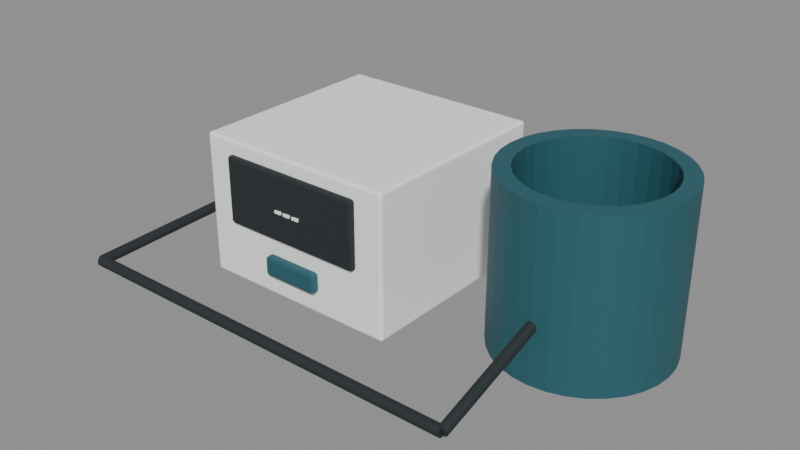# Source: blood-pressure-monitor.blend  (saved by Blender 4.0.36; exported with 4.5.12 LTS)
import bpy
from mathutils import Matrix  # noqa: F401  (used for matrix-valued properties, if any)

bpy.ops.wm.read_factory_settings(use_empty=True)
scene = bpy.context.scene
scene.name = 'Scene'

# ---- materials (node trees are filled in below, after node groups)
mat_white = bpy.data.materials.new('White')
mat_white.use_transparent_shadow = False
mat_white.diffuse_color = (1.0, 1.0, 1.0, 1.0)
mat_charcoal = bpy.data.materials.new('Charcoal')
mat_charcoal.use_transparent_shadow = False
mat_charcoal.diffuse_color = (0.01938, 0.02732, 0.02956, 1.0)
mat_muted_teal = bpy.data.materials.new('Muted teal')
mat_muted_teal.use_transparent_shadow = False
mat_muted_teal.diffuse_color = (0.02122, 0.1095, 0.1356, 1.0)

# ---- material node trees
mat_white.use_nodes = True; mat_white.node_tree.nodes.clear()
_N = mat_white.node_tree.nodes; _L = mat_white.node_tree.links
n0 = _N.new('ShaderNodeBsdfPrincipled'); n0.name = 'Principled BSDF'; n0.location = (10, 300)
n0.inputs[0].default_value = (1.0, 1.0, 1.0, 1.0)
n0.inputs[2].default_value = 0.6
n0.inputs[3].default_value = 1.45
n1 = _N.new('ShaderNodeOutputMaterial'); n1.name = 'Material Output'; n1.location = (300, 300)
_L.new(n0.outputs[0], n1.inputs[0])
n1.is_active_output = True
mat_charcoal.use_nodes = True; mat_charcoal.node_tree.nodes.clear()
_N = mat_charcoal.node_tree.nodes; _L = mat_charcoal.node_tree.links
n0 = _N.new('ShaderNodeBsdfPrincipled'); n0.name = 'Principled BSDF'; n0.location = (10, 300)
n0.inputs[0].default_value = (0.01938, 0.02732, 0.02956, 1.0)
n0.inputs[2].default_value = 0.8
n0.inputs[3].default_value = 1.45
n1 = _N.new('ShaderNodeOutputMaterial'); n1.name = 'Material Output'; n1.location = (300, 300)
_L.new(n0.outputs[0], n1.inputs[0])
n1.is_active_output = True
mat_muted_teal.use_nodes = True; mat_muted_teal.node_tree.nodes.clear()
_N = mat_muted_teal.node_tree.nodes; _L = mat_muted_teal.node_tree.links
n0 = _N.new('ShaderNodeBsdfPrincipled'); n0.name = 'Principled BSDF'; n0.location = (10, 300)
n0.inputs[0].default_value = (0.02122, 0.1095, 0.1356, 1.0)
n0.inputs[2].default_value = 0.6
n0.inputs[3].default_value = 1.45
n1 = _N.new('ShaderNodeOutputMaterial'); n1.name = 'Material Output'; n1.location = (300, 300)
_L.new(n0.outputs[0], n1.inputs[0])
n1.is_active_output = True

# ---- meshes
me_cube = bpy.data.meshes.new('Cube')
me_cube.from_pydata([(-0.08, -0.08, -0.055), (-0.08, -0.08, 0.055), (-0.08, 0.08, -0.055), (-0.08, 0.08, 0.055), (0.08, -0.08, -0.055), (0.08, -0.08, 0.055), (0.08, 0.08, -0.055), (0.08, 0.08, 0.055)], [], [(0, 1, 3, 2), (2, 3, 7, 6), (6, 7, 5, 4), (4, 5, 1, 0), (2, 6, 4, 0), (7, 3, 1, 5)])
_uv = me_cube.uv_layers.new(name='UVMap')
_uv.uv.foreach_set('vector', [0.375, 0.0, 0.625, 0.0, 0.625, 0.25, 0.375, 0.25, 0.375, 0.25, 0.625, 0.25, 0.625, 0.5, 0.375, 0.5, 0.375, 0.5, 0.625, 0.5, 0.625, 0.75, 0.375, 0.75, 0.375, 0.75, 0.625, 0.75, 0.625, 1.0, 0.375, 1.0, 0.125, 0.5, 0.375, 0.5, 0.375, 0.75, 0.125, 0.75, 0.625, 0.5, 0.875, 0.5, 0.875, 0.75, 0.625, 0.75])
me_cube.materials.append(mat_white)
me_cube.update()
me_cube_001 = bpy.data.meshes.new('Cube.001')
me_cube_001.from_pydata([(-0.0575, -0.003, -0.026), (-0.0575, -0.003, 0.026), (-0.0575, 0.003, -0.026), (-0.0575, 0.003, 0.026), (0.0575, -0.003, -0.026), (0.0575, -0.003, 0.026), (0.0575, 0.003, -0.026), (0.0575, 0.003, 0.026)], [], [(0, 1, 3, 2), (2, 3, 7, 6), (6, 7, 5, 4), (4, 5, 1, 0), (2, 6, 4, 0), (7, 3, 1, 5)])
_uv = me_cube_001.uv_layers.new(name='UVMap')
_uv.uv.foreach_set('vector', [0.375, 0.0, 0.625, 0.0, 0.625, 0.25, 0.375, 0.25, 0.375, 0.25, 0.625, 0.25, 0.625, 0.5, 0.375, 0.5, 0.375, 0.5, 0.625, 0.5, 0.625, 0.75, 0.375, 0.75, 0.375, 0.75, 0.625, 0.75, 0.625, 1.0, 0.375, 1.0, 0.125, 0.5, 0.375, 0.5, 0.375, 0.75, 0.125, 0.75, 0.625, 0.5, 0.875, 0.5, 0.875, 0.75, 0.625, 0.75])
me_cube_001.materials.append(mat_charcoal)
me_cube_001.update()
me_text = bpy.data.meshes.new('Text')
me_text.from_pydata([(0.005038, -0.00315, 0.0005), (0.005038, -0.000825, 0.0005), (0.01111, -0.000825, 0.0005), (0.01111, -0.00315, 0.0005), (-0.003037, -0.00315, 0.0005), (-0.003037, -0.000825, 0.0005), (0.003038, -0.000825, 0.0005), (0.003038, -0.00315, 0.0005), (-0.01111, -0.00315, 0.0005), (-0.01111, -0.000825, 0.0005), (-0.005038, -0.000825, 0.0005), (-0.005038, -0.00315, 0.0005), (0.005038, -0.00315, -0.0005), (0.005038, -0.000825, -0.0005), (0.01111, -0.000825, -0.0005), (0.01111, -0.00315, -0.0005), (-0.003037, -0.00315, -0.0005), (-0.003037, -0.000825, -0.0005), (0.003038, -0.000825, -0.0005), (0.003038, -0.00315, -0.0005), (-0.01111, -0.00315, -0.0005), (-0.01111, -0.000825, -0.0005), (-0.005038, -0.000825, -0.0005), (-0.005038, -0.00315, -0.0005), (-0.01111, -0.00315, -0.0005), (-0.01111, -0.00315, 0.0005), (-0.01111, -0.000825, -0.0005), (-0.01111, -0.000825, 0.0005), (-0.005038, -0.000825, -0.0005), (-0.005038, -0.000825, 0.0005), (-0.005038, -0.00315, -0.0005), (-0.005038, -0.00315, 0.0005), (-0.003037, -0.00315, -0.0005), (-0.003037, -0.00315, 0.0005), (-0.003037, -0.000825, -0.0005), (-0.003037, -0.000825, 0.0005), (0.003038, -0.000825, -0.0005), (0.003038, -0.000825, 0.0005), (0.003038, -0.00315, -0.0005), (0.003038, -0.00315, 0.0005), (0.005038, -0.00315, -0.0005), (0.005038, -0.00315, 0.0005), (0.005038, -0.000825, -0.0005), (0.005038, -0.000825, 0.0005), (0.01111, -0.000825, -0.0005), (0.01111, -0.000825, 0.0005), (0.01111, -0.00315, -0.0005), (0.01111, -0.00315, 0.0005)], [], [(0, 2, 1), (0, 3, 2), (4, 6, 5), (4, 7, 6), (8, 10, 9), (8, 11, 10), (12, 13, 14), (12, 14, 15), (16, 17, 18), (16, 18, 19), (20, 21, 22), (20, 22, 23), (25, 27, 26, 24), (27, 29, 28, 26), (29, 31, 30, 28), (31, 25, 24, 30), (33, 35, 34, 32), (35, 37, 36, 34), (37, 39, 38, 36), (39, 33, 32, 38), (41, 43, 42, 40), (43, 45, 44, 42), (45, 47, 46, 44), (47, 41, 40, 46)])
me_text.polygons.foreach_set('use_smooth', [0, 0, 0, 0, 0, 0, 0, 0, 0, 0, 0, 0, 1, 1, 1, 1, 1, 1, 1, 1, 1, 1, 1, 1])
_uv = me_text.uv_layers.new(name='UVMap')
_uv.uv.foreach_set('vector', [0.0, 0.0, 0.6667, 0.0, 0.3333, 0.0, 0.0, 0.0, 1.0, 0.0, 0.6667, 0.0, 0.0, 0.0, 0.6667, 0.0, 0.3333, 0.0, 0.0, 0.0, 1.0, 0.0, 0.6667, 0.0, 0.0, 0.0, 0.6667, 0.0, 0.3333, 0.0, 0.0, 0.0, 1.0, 0.0, 0.6667, 0.0, 0.0, 0.0, 0.3333, 0.0, 0.6667, 0.0, 0.0, 0.0, 0.6667, 0.0, 1.0, 0.0, 0.0, 0.0, 0.3333, 0.0, 0.6667, 0.0, 0.0, 0.0, 0.6667, 0.0, 1.0, 0.0, 0.0, 0.0, 0.3333, 0.0, 0.6667, 0.0, 0.0, 0.0, 0.6667, 0.0, 1.0, 0.0, 0.0, 1.0, 0.25, 1.0, 0.25, 0.0, 0.0, 0.0, 0.25, 1.0, 0.5, 1.0, 0.5, 0.0, 0.25, 0.0, 0.5, 1.0, 0.75, 1.0, 0.75, 0.0, 0.5, 0.0, 0.75, 1.0, 1.0, 1.0, 1.0, 0.0, 0.75, 0.0, 0.0, 1.0, 0.25, 1.0, 0.25, 0.0, 0.0, 0.0, 0.25, 1.0, 0.5, 1.0, 0.5, 0.0, 0.25, 0.0, 0.5, 1.0, 0.75, 1.0, 0.75, 0.0, 0.5, 0.0, 0.75, 1.0, 1.0, 1.0, 1.0, 0.0, 0.75, 0.0, 0.0, 1.0, 0.25, 1.0, 0.25, 0.0, 0.0, 0.0, 0.25, 1.0, 0.5, 1.0, 0.5, 0.0, 0.25, 0.0, 0.5, 1.0, 0.75, 1.0, 0.75, 0.0, 0.5, 0.0, 0.75, 1.0, 1.0, 1.0, 1.0, 0.0, 0.75, 0.0])
me_text.materials.append(mat_white)
me_text.auto_texspace = False
me_text.update()
me_cube_002 = bpy.data.meshes.new('Cube.002')
me_cube_002.from_pydata([(-0.0225, -0.004, -0.0075), (-0.0225, -0.004, 0.0075), (-0.0225, 0.004, -0.0075), (-0.0225, 0.004, 0.0075), (0.0225, -0.004, -0.0075), (0.0225, -0.004, 0.0075), (0.0225, 0.004, -0.0075), (0.0225, 0.004, 0.0075)], [], [(0, 1, 3, 2), (2, 3, 7, 6), (6, 7, 5, 4), (4, 5, 1, 0), (2, 6, 4, 0), (7, 3, 1, 5)])
_uv = me_cube_002.uv_layers.new(name='UVMap')
_uv.uv.foreach_set('vector', [0.375, 0.0, 0.625, 0.0, 0.625, 0.25, 0.375, 0.25, 0.375, 0.25, 0.625, 0.25, 0.625, 0.5, 0.375, 0.5, 0.375, 0.5, 0.625, 0.5, 0.625, 0.75, 0.375, 0.75, 0.375, 0.75, 0.625, 0.75, 0.625, 1.0, 0.375, 1.0, 0.125, 0.5, 0.375, 0.5, 0.375, 0.75, 0.125, 0.75, 0.625, 0.5, 0.875, 0.5, 0.875, 0.75, 0.625, 0.75])
me_cube_002.materials.append(mat_muted_teal)
me_cube_002.update()
me_fabric_cuff = bpy.data.meshes.new('Fabric_Cuff')
me_fabric_cuff.from_pydata([(0.064, 0.0, 0.005), (0.06277, 0.01249, 0.005), (0.05913, 0.02449, 0.005), (0.05321, 0.03556, 0.005), (0.04525, 0.04525, 0.005), (0.03556, 0.05321, 0.005), (0.02449, 0.05913, 0.005), (0.01249, 0.06277, 0.005), (3.919e-18, 0.064, 0.005), (-0.01249, 0.06277, 0.005), (-0.02449, 0.05913, 0.005), (-0.03556, 0.05321, 0.005), (-0.04525, 0.04525, 0.005), (-0.05321, 0.03556, 0.005), (-0.05913, 0.02449, 0.005), (-0.06277, 0.01249, 0.005), (-0.064, 7.838e-18, 0.005), (-0.06277, -0.01249, 0.005), (-0.05913, -0.02449, 0.005), (-0.05321, -0.03556, 0.005), (-0.04525, -0.04525, 0.005), (-0.03556, -0.05321, 0.005), (-0.02449, -0.05913, 0.005), (-0.01249, -0.06277, 0.005), (-1.176e-17, -0.064, 0.005), (0.01249, -0.06277, 0.005), (0.02449, -0.05913, 0.005), (0.03556, -0.05321, 0.005), (0.04525, -0.04525, 0.005), (0.05321, -0.03556, 0.005), (0.05913, -0.02449, 0.005), (0.06277, -0.01249, 0.005), (0.052, 0.0, 0.005), (0.051, 0.01014, 0.005), (0.04804, 0.0199, 0.005), (0.04324, 0.02889, 0.005), (0.03677, 0.03677, 0.005), (0.02889, 0.04324, 0.005), (0.0199, 0.04804, 0.005), (0.01014, 0.051, 0.005), (3.184e-18, 0.052, 0.005), (-0.01014, 0.051, 0.005), (-0.0199, 0.04804, 0.005), (-0.02889, 0.04324, 0.005), (-0.03677, 0.03677, 0.005), (-0.04324, 0.02889, 0.005), (-0.04804, 0.0199, 0.005), (-0.051, 0.01014, 0.005), (-0.052, 6.368e-18, 0.005), (-0.051, -0.01014, 0.005), (-0.04804, -0.0199, 0.005), (-0.04324, -0.02889, 0.005), (-0.03677, -0.03677, 0.005), (-0.02889, -0.04324, 0.005), (-0.0199, -0.04804, 0.005), (-0.01014, -0.051, 0.005), (-9.552e-18, -0.052, 0.005), (0.01014, -0.051, 0.005), (0.0199, -0.04804, 0.005), (0.02889, -0.04324, 0.005), (0.03677, -0.03677, 0.005), (0.04324, -0.02889, 0.005), (0.04804, -0.0199, 0.005), (0.051, -0.01014, 0.005), (0.064, 0.0, 0.13), (0.06277, 0.01249, 0.13), (0.05913, 0.02449, 0.13), (0.05321, 0.03556, 0.13), (0.04525, 0.04525, 0.13), (0.03556, 0.05321, 0.13), (0.02449, 0.05913, 0.13), (0.01249, 0.06277, 0.13), (3.919e-18, 0.064, 0.13), (-0.01249, 0.06277, 0.13), (-0.02449, 0.05913, 0.13), (-0.03556, 0.05321, 0.13), (-0.04525, 0.04525, 0.13), (-0.05321, 0.03556, 0.13), (-0.05913, 0.02449, 0.13), (-0.06277, 0.01249, 0.13), (-0.064, 7.838e-18, 0.13), (-0.06277, -0.01249, 0.13), (-0.05913, -0.02449, 0.13), (-0.05321, -0.03556, 0.13), (-0.04525, -0.04525, 0.13), (-0.03556, -0.05321, 0.13), (-0.02449, -0.05913, 0.13), (-0.01249, -0.06277, 0.13), (-1.176e-17, -0.064, 0.13), (0.01249, -0.06277, 0.13), (0.02449, -0.05913, 0.13), (0.03556, -0.05321, 0.13), (0.04525, -0.04525, 0.13), (0.05321, -0.03556, 0.13), (0.05913, -0.02449, 0.13), (0.06277, -0.01249, 0.13), (0.052, 0.0, 0.13), (0.051, 0.01014, 0.13), (0.04804, 0.0199, 0.13), (0.04324, 0.02889, 0.13), (0.03677, 0.03677, 0.13), (0.02889, 0.04324, 0.13), (0.0199, 0.04804, 0.13), (0.01014, 0.051, 0.13), (3.184e-18, 0.052, 0.13), (-0.01014, 0.051, 0.13), (-0.0199, 0.04804, 0.13), (-0.02889, 0.04324, 0.13), (-0.03677, 0.03677, 0.13), (-0.04324, 0.02889, 0.13), (-0.04804, 0.0199, 0.13), (-0.051, 0.01014, 0.13), (-0.052, 6.368e-18, 0.13), (-0.051, -0.01014, 0.13), (-0.04804, -0.0199, 0.13), (-0.04324, -0.02889, 0.13), (-0.03677, -0.03677, 0.13), (-0.02889, -0.04324, 0.13), (-0.0199, -0.04804, 0.13), (-0.01014, -0.051, 0.13), (-9.552e-18, -0.052, 0.13), (0.01014, -0.051, 0.13), (0.0199, -0.04804, 0.13), (0.02889, -0.04324, 0.13), (0.03677, -0.03677, 0.13), (0.04324, -0.02889, 0.13), (0.04804, -0.0199, 0.13), (0.051, -0.01014, 0.13)], [], [(0, 1, 65, 64), (32, 96, 97, 33), (64, 65, 97, 96), (0, 32, 33, 1), (1, 2, 66, 65), (33, 97, 98, 34), (65, 66, 98, 97), (1, 33, 34, 2), (2, 3, 67, 66), (34, 98, 99, 35), (66, 67, 99, 98), (2, 34, 35, 3), (3, 4, 68, 67), (35, 99, 100, 36), (67, 68, 100, 99), (3, 35, 36, 4), (4, 5, 69, 68), (36, 100, 101, 37), (68, 69, 101, 100), (4, 36, 37, 5), (5, 6, 70, 69), (37, 101, 102, 38), (69, 70, 102, 101), (5, 37, 38, 6), (6, 7, 71, 70), (38, 102, 103, 39), (70, 71, 103, 102), (6, 38, 39, 7), (7, 8, 72, 71), (39, 103, 104, 40), (71, 72, 104, 103), (7, 39, 40, 8), (8, 9, 73, 72), (40, 104, 105, 41), (72, 73, 105, 104), (8, 40, 41, 9), (9, 10, 74, 73), (41, 105, 106, 42), (73, 74, 106, 105), (9, 41, 42, 10), (10, 11, 75, 74), (42, 106, 107, 43), (74, 75, 107, 106), (10, 42, 43, 11), (11, 12, 76, 75), (43, 107, 108, 44), (75, 76, 108, 107), (11, 43, 44, 12), (12, 13, 77, 76), (44, 108, 109, 45), (76, 77, 109, 108), (12, 44, 45, 13), (13, 14, 78, 77), (45, 109, 110, 46), (77, 78, 110, 109), (13, 45, 46, 14), (14, 15, 79, 78), (46, 110, 111, 47), (78, 79, 111, 110), (14, 46, 47, 15), (15, 16, 80, 79), (47, 111, 112, 48), (79, 80, 112, 111), (15, 47, 48, 16), (16, 17, 81, 80), (48, 112, 113, 49), (80, 81, 113, 112), (16, 48, 49, 17), (17, 18, 82, 81), (49, 113, 114, 50), (81, 82, 114, 113), (17, 49, 50, 18), (18, 19, 83, 82), (50, 114, 115, 51), (82, 83, 115, 114), (18, 50, 51, 19), (19, 20, 84, 83), (51, 115, 116, 52), (83, 84, 116, 115), (19, 51, 52, 20), (20, 21, 85, 84), (52, 116, 117, 53), (84, 85, 117, 116), (20, 52, 53, 21), (21, 22, 86, 85), (53, 117, 118, 54), (85, 86, 118, 117), (21, 53, 54, 22), (22, 23, 87, 86), (54, 118, 119, 55), (86, 87, 119, 118), (22, 54, 55, 23), (23, 24, 88, 87), (55, 119, 120, 56), (87, 88, 120, 119), (23, 55, 56, 24), (24, 25, 89, 88), (56, 120, 121, 57), (88, 89, 121, 120), (24, 56, 57, 25), (25, 26, 90, 89), (57, 121, 122, 58), (89, 90, 122, 121), (25, 57, 58, 26), (26, 27, 91, 90), (58, 122, 123, 59), (90, 91, 123, 122), (26, 58, 59, 27), (27, 28, 92, 91), (59, 123, 124, 60), (91, 92, 124, 123), (27, 59, 60, 28), (28, 29, 93, 92), (60, 124, 125, 61), (92, 93, 125, 124), (28, 60, 61, 29), (29, 30, 94, 93), (61, 125, 126, 62), (93, 94, 126, 125), (29, 61, 62, 30), (30, 31, 95, 94), (62, 126, 127, 63), (94, 95, 127, 126), (30, 62, 63, 31), (31, 0, 64, 95), (63, 127, 96, 32), (95, 64, 96, 127), (31, 63, 32, 0)])
me_fabric_cuff.materials.append(mat_muted_teal)
me_fabric_cuff.update()
me_cylinder = bpy.data.meshes.new('Cylinder')
me_cylinder.from_pydata([(0.0, 0.004, -0.03288), (0.0, 0.004, 0.03288), (0.001531, 0.003696, -0.03288), (0.001531, 0.003696, 0.03288), (0.002828, 0.002828, -0.03288), (0.002828, 0.002828, 0.03288), (0.003696, 0.001531, -0.03288), (0.003696, 0.001531, 0.03288), (0.004, 0.0, -0.03288), (0.004, 0.0, 0.03288), (0.003696, -0.001531, -0.03288), (0.003696, -0.001531, 0.03288), (0.002828, -0.002828, -0.03288), (0.002828, -0.002828, 0.03288), (0.001531, -0.003696, -0.03288), (0.001531, -0.003696, 0.03288), (0.0, -0.004, -0.03288), (0.0, -0.004, 0.03288), (-0.001531, -0.003696, -0.03288), (-0.001531, -0.003696, 0.03288), (-0.002828, -0.002828, -0.03288), (-0.002828, -0.002828, 0.03288), (-0.003696, -0.001531, -0.03288), (-0.003696, -0.001531, 0.03288), (-0.004, 0.0, -0.03288), (-0.004, 0.0, 0.03288), (-0.003696, 0.001531, -0.03288), (-0.003696, 0.001531, 0.03288), (-0.002828, 0.002828, -0.03288), (-0.002828, 0.002828, 0.03288), (-0.001531, 0.003696, -0.03288), (-0.001531, 0.003696, 0.03288)], [], [(0, 1, 3, 2), (2, 3, 5, 4), (4, 5, 7, 6), (6, 7, 9, 8), (8, 9, 11, 10), (10, 11, 13, 12), (12, 13, 15, 14), (14, 15, 17, 16), (16, 17, 19, 18), (18, 19, 21, 20), (20, 21, 23, 22), (22, 23, 25, 24), (24, 25, 27, 26), (26, 27, 29, 28), (3, 1, 31, 29, 27, 25, 23, 21, 19, 17, 15, 13, 11, 9, 7, 5), (28, 29, 31, 30), (30, 31, 1, 0), (0, 2, 4, 6, 8, 10, 12, 14, 16, 18, 20, 22, 24, 26, 28, 30)])
_uv = me_cylinder.uv_layers.new(name='UVMap')
_uv.uv.foreach_set('vector', [1.0, 0.5, 1.0, 1.0, 0.9375, 1.0, 0.9375, 0.5, 0.9375, 0.5, 0.9375, 1.0, 0.875, 1.0, 0.875, 0.5, 0.875, 0.5, 0.875, 1.0, 0.8125, 1.0, 0.8125, 0.5, 0.8125, 0.5, 0.8125, 1.0, 0.75, 1.0, 0.75, 0.5, 0.75, 0.5, 0.75, 1.0, 0.6875, 1.0, 0.6875, 0.5, 0.6875, 0.5, 0.6875, 1.0, 0.625, 1.0, 0.625, 0.5, 0.625, 0.5, 0.625, 1.0, 0.5625, 1.0, 0.5625, 0.5, 0.5625, 0.5, 0.5625, 1.0, 0.5, 1.0, 0.5, 0.5, 0.5, 0.5, 0.5, 1.0, 0.4375, 1.0, 0.4375, 0.5, 0.4375, 0.5, 0.4375, 1.0, 0.375, 1.0, 0.375, 0.5, 0.375, 0.5, 0.375, 1.0, 0.3125, 1.0, 0.3125, 0.5, 0.3125, 0.5, 0.3125, 1.0, 0.25, 1.0, 0.25, 0.5, 0.25, 0.5, 0.25, 1.0, 0.1875, 1.0, 0.1875, 0.5, 0.1875, 0.5, 0.1875, 1.0, 0.125, 1.0, 0.125, 0.5, 0.3418, 0.4717, 0.25, 0.49, 0.1582, 0.4717, 0.08029, 0.4197, 0.02827, 0.3418, 0.01, 0.25, 0.02827, 0.1582, 0.08029, 0.08029, 0.1582, 0.02827, 0.25, 0.01, 0.3418, 0.02827, 0.4197, 0.08029, 0.4717, 0.1582, 0.49, 0.25, 0.4717, 0.3418, 0.4197, 0.4197, 0.125, 0.5, 0.125, 1.0, 0.0625, 1.0, 0.0625, 0.5, 0.0625, 0.5, 0.0625, 1.0, 0.0, 1.0, 0.0, 0.5, 0.75, 0.49, 0.8418, 0.4717, 0.9197, 0.4197, 0.9717, 0.3418, 0.99, 0.25, 0.9717, 0.1582, 0.9197, 0.08029, 0.8418, 0.02827, 0.75, 0.01, 0.6582, 0.02827, 0.5803, 0.08029, 0.5283, 0.1582, 0.51, 0.25, 0.5283, 0.3418, 0.5803, 0.4197, 0.6582, 0.4717])
me_cylinder.materials.append(mat_charcoal)
me_cylinder.update()
me_cylinder_001 = bpy.data.meshes.new('Cylinder.001')
me_cylinder_001.from_pydata([(0.0, 0.004, -0.09503), (0.0, 0.004, 0.09503), (0.001531, 0.003696, -0.09503), (0.001531, 0.003696, 0.09503), (0.002828, 0.002828, -0.09503), (0.002828, 0.002828, 0.09503), (0.003696, 0.001531, -0.09503), (0.003696, 0.001531, 0.09503), (0.004, 0.0, -0.09503), (0.004, 0.0, 0.09503), (0.003696, -0.001531, -0.09503), (0.003696, -0.001531, 0.09503), (0.002828, -0.002828, -0.09503), (0.002828, -0.002828, 0.09503), (0.001531, -0.003696, -0.09503), (0.001531, -0.003696, 0.09503), (0.0, -0.004, -0.09503), (0.0, -0.004, 0.09503), (-0.001531, -0.003696, -0.09503), (-0.001531, -0.003696, 0.09503), (-0.002828, -0.002828, -0.09503), (-0.002828, -0.002828, 0.09503), (-0.003696, -0.001531, -0.09503), (-0.003696, -0.001531, 0.09503), (-0.004, 0.0, -0.09503), (-0.004, 0.0, 0.09503), (-0.003696, 0.001531, -0.09503), (-0.003696, 0.001531, 0.09503), (-0.002828, 0.002828, -0.09503), (-0.002828, 0.002828, 0.09503), (-0.001531, 0.003696, -0.09503), (-0.001531, 0.003696, 0.09503)], [], [(0, 1, 3, 2), (2, 3, 5, 4), (4, 5, 7, 6), (6, 7, 9, 8), (8, 9, 11, 10), (10, 11, 13, 12), (12, 13, 15, 14), (14, 15, 17, 16), (16, 17, 19, 18), (18, 19, 21, 20), (20, 21, 23, 22), (22, 23, 25, 24), (24, 25, 27, 26), (26, 27, 29, 28), (3, 1, 31, 29, 27, 25, 23, 21, 19, 17, 15, 13, 11, 9, 7, 5), (28, 29, 31, 30), (30, 31, 1, 0), (0, 2, 4, 6, 8, 10, 12, 14, 16, 18, 20, 22, 24, 26, 28, 30)])
_uv = me_cylinder_001.uv_layers.new(name='UVMap')
_uv.uv.foreach_set('vector', [1.0, 0.5, 1.0, 1.0, 0.9375, 1.0, 0.9375, 0.5, 0.9375, 0.5, 0.9375, 1.0, 0.875, 1.0, 0.875, 0.5, 0.875, 0.5, 0.875, 1.0, 0.8125, 1.0, 0.8125, 0.5, 0.8125, 0.5, 0.8125, 1.0, 0.75, 1.0, 0.75, 0.5, 0.75, 0.5, 0.75, 1.0, 0.6875, 1.0, 0.6875, 0.5, 0.6875, 0.5, 0.6875, 1.0, 0.625, 1.0, 0.625, 0.5, 0.625, 0.5, 0.625, 1.0, 0.5625, 1.0, 0.5625, 0.5, 0.5625, 0.5, 0.5625, 1.0, 0.5, 1.0, 0.5, 0.5, 0.5, 0.5, 0.5, 1.0, 0.4375, 1.0, 0.4375, 0.5, 0.4375, 0.5, 0.4375, 1.0, 0.375, 1.0, 0.375, 0.5, 0.375, 0.5, 0.375, 1.0, 0.3125, 1.0, 0.3125, 0.5, 0.3125, 0.5, 0.3125, 1.0, 0.25, 1.0, 0.25, 0.5, 0.25, 0.5, 0.25, 1.0, 0.1875, 1.0, 0.1875, 0.5, 0.1875, 0.5, 0.1875, 1.0, 0.125, 1.0, 0.125, 0.5, 0.3418, 0.4717, 0.25, 0.49, 0.1582, 0.4717, 0.08029, 0.4197, 0.02827, 0.3418, 0.01, 0.25, 0.02827, 0.1582, 0.08029, 0.08029, 0.1582, 0.02827, 0.25, 0.01, 0.3418, 0.02827, 0.4197, 0.08029, 0.4717, 0.1582, 0.49, 0.25, 0.4717, 0.3418, 0.4197, 0.4197, 0.125, 0.5, 0.125, 1.0, 0.0625, 1.0, 0.0625, 0.5, 0.0625, 0.5, 0.0625, 1.0, 0.0, 1.0, 0.0, 0.5, 0.75, 0.49, 0.8418, 0.4717, 0.9197, 0.4197, 0.9717, 0.3418, 0.99, 0.25, 0.9717, 0.1582, 0.9197, 0.08029, 0.8418, 0.02827, 0.75, 0.01, 0.6582, 0.02827, 0.5803, 0.08029, 0.5283, 0.1582, 0.51, 0.25, 0.5283, 0.3418, 0.5803, 0.4197, 0.6582, 0.4717])
me_cylinder_001.materials.append(mat_charcoal)
me_cylinder_001.update()
me_cylinder_002 = bpy.data.meshes.new('Cylinder.002')
me_cylinder_002.from_pydata([(0.0, 0.004, -0.155), (0.0, 0.004, 0.155), (0.001531, 0.003696, -0.155), (0.001531, 0.003696, 0.155), (0.002828, 0.002828, -0.155), (0.002828, 0.002828, 0.155), (0.003696, 0.001531, -0.155), (0.003696, 0.001531, 0.155), (0.004, 0.0, -0.155), (0.004, 0.0, 0.155), (0.003696, -0.001531, -0.155), (0.003696, -0.001531, 0.155), (0.002828, -0.002828, -0.155), (0.002828, -0.002828, 0.155), (0.001531, -0.003696, -0.155), (0.001531, -0.003696, 0.155), (0.0, -0.004, -0.155), (0.0, -0.004, 0.155), (-0.001531, -0.003696, -0.155), (-0.001531, -0.003696, 0.155), (-0.002828, -0.002828, -0.155), (-0.002828, -0.002828, 0.155), (-0.003696, -0.001531, -0.155), (-0.003696, -0.001531, 0.155), (-0.004, 0.0, -0.155), (-0.004, 0.0, 0.155), (-0.003696, 0.001531, -0.155), (-0.003696, 0.001531, 0.155), (-0.002828, 0.002828, -0.155), (-0.002828, 0.002828, 0.155), (-0.001531, 0.003696, -0.155), (-0.001531, 0.003696, 0.155)], [], [(0, 1, 3, 2), (2, 3, 5, 4), (4, 5, 7, 6), (6, 7, 9, 8), (8, 9, 11, 10), (10, 11, 13, 12), (12, 13, 15, 14), (14, 15, 17, 16), (16, 17, 19, 18), (18, 19, 21, 20), (20, 21, 23, 22), (22, 23, 25, 24), (24, 25, 27, 26), (26, 27, 29, 28), (3, 1, 31, 29, 27, 25, 23, 21, 19, 17, 15, 13, 11, 9, 7, 5), (28, 29, 31, 30), (30, 31, 1, 0), (0, 2, 4, 6, 8, 10, 12, 14, 16, 18, 20, 22, 24, 26, 28, 30)])
_uv = me_cylinder_002.uv_layers.new(name='UVMap')
_uv.uv.foreach_set('vector', [1.0, 0.5, 1.0, 1.0, 0.9375, 1.0, 0.9375, 0.5, 0.9375, 0.5, 0.9375, 1.0, 0.875, 1.0, 0.875, 0.5, 0.875, 0.5, 0.875, 1.0, 0.8125, 1.0, 0.8125, 0.5, 0.8125, 0.5, 0.8125, 1.0, 0.75, 1.0, 0.75, 0.5, 0.75, 0.5, 0.75, 1.0, 0.6875, 1.0, 0.6875, 0.5, 0.6875, 0.5, 0.6875, 1.0, 0.625, 1.0, 0.625, 0.5, 0.625, 0.5, 0.625, 1.0, 0.5625, 1.0, 0.5625, 0.5, 0.5625, 0.5, 0.5625, 1.0, 0.5, 1.0, 0.5, 0.5, 0.5, 0.5, 0.5, 1.0, 0.4375, 1.0, 0.4375, 0.5, 0.4375, 0.5, 0.4375, 1.0, 0.375, 1.0, 0.375, 0.5, 0.375, 0.5, 0.375, 1.0, 0.3125, 1.0, 0.3125, 0.5, 0.3125, 0.5, 0.3125, 1.0, 0.25, 1.0, 0.25, 0.5, 0.25, 0.5, 0.25, 1.0, 0.1875, 1.0, 0.1875, 0.5, 0.1875, 0.5, 0.1875, 1.0, 0.125, 1.0, 0.125, 0.5, 0.3418, 0.4717, 0.25, 0.49, 0.1582, 0.4717, 0.08029, 0.4197, 0.02827, 0.3418, 0.01, 0.25, 0.02827, 0.1582, 0.08029, 0.08029, 0.1582, 0.02827, 0.25, 0.01, 0.3418, 0.02827, 0.4197, 0.08029, 0.4717, 0.1582, 0.49, 0.25, 0.4717, 0.3418, 0.4197, 0.4197, 0.125, 0.5, 0.125, 1.0, 0.0625, 1.0, 0.0625, 0.5, 0.0625, 0.5, 0.0625, 1.0, 0.0, 1.0, 0.0, 0.5, 0.75, 0.49, 0.8418, 0.4717, 0.9197, 0.4197, 0.9717, 0.3418, 0.99, 0.25, 0.9717, 0.1582, 0.9197, 0.08029, 0.8418, 0.02827, 0.75, 0.01, 0.6582, 0.02827, 0.5803, 0.08029, 0.5283, 0.1582, 0.51, 0.25, 0.5283, 0.3418, 0.5803, 0.4197, 0.6582, 0.4717])
me_cylinder_002.materials.append(mat_charcoal)
me_cylinder_002.update()
me_cylinder_003 = bpy.data.meshes.new('Cylinder.003')
me_cylinder_003.from_pydata([(0.0, 0.004, -0.04981), (0.0, 0.004, 0.04981), (0.001531, 0.003696, -0.04981), (0.001531, 0.003696, 0.04981), (0.002828, 0.002828, -0.04981), (0.002828, 0.002828, 0.04981), (0.003696, 0.001531, -0.04981), (0.003696, 0.001531, 0.04981), (0.004, 0.0, -0.04981), (0.004, 0.0, 0.04981), (0.003696, -0.001531, -0.04981), (0.003696, -0.001531, 0.04981), (0.002828, -0.002828, -0.04981), (0.002828, -0.002828, 0.04981), (0.001531, -0.003696, -0.04981), (0.001531, -0.003696, 0.04981), (0.0, -0.004, -0.04981), (0.0, -0.004, 0.04981), (-0.001531, -0.003696, -0.04981), (-0.001531, -0.003696, 0.04981), (-0.002828, -0.002828, -0.04981), (-0.002828, -0.002828, 0.04981), (-0.003696, -0.001531, -0.04981), (-0.003696, -0.001531, 0.04981), (-0.004, 0.0, -0.04981), (-0.004, 0.0, 0.04981), (-0.003696, 0.001531, -0.04981), (-0.003696, 0.001531, 0.04981), (-0.002828, 0.002828, -0.04981), (-0.002828, 0.002828, 0.04981), (-0.001531, 0.003696, -0.04981), (-0.001531, 0.003696, 0.04981)], [], [(0, 1, 3, 2), (2, 3, 5, 4), (4, 5, 7, 6), (6, 7, 9, 8), (8, 9, 11, 10), (10, 11, 13, 12), (12, 13, 15, 14), (14, 15, 17, 16), (16, 17, 19, 18), (18, 19, 21, 20), (20, 21, 23, 22), (22, 23, 25, 24), (24, 25, 27, 26), (26, 27, 29, 28), (3, 1, 31, 29, 27, 25, 23, 21, 19, 17, 15, 13, 11, 9, 7, 5), (28, 29, 31, 30), (30, 31, 1, 0), (0, 2, 4, 6, 8, 10, 12, 14, 16, 18, 20, 22, 24, 26, 28, 30)])
_uv = me_cylinder_003.uv_layers.new(name='UVMap')
_uv.uv.foreach_set('vector', [1.0, 0.5, 1.0, 1.0, 0.9375, 1.0, 0.9375, 0.5, 0.9375, 0.5, 0.9375, 1.0, 0.875, 1.0, 0.875, 0.5, 0.875, 0.5, 0.875, 1.0, 0.8125, 1.0, 0.8125, 0.5, 0.8125, 0.5, 0.8125, 1.0, 0.75, 1.0, 0.75, 0.5, 0.75, 0.5, 0.75, 1.0, 0.6875, 1.0, 0.6875, 0.5, 0.6875, 0.5, 0.6875, 1.0, 0.625, 1.0, 0.625, 0.5, 0.625, 0.5, 0.625, 1.0, 0.5625, 1.0, 0.5625, 0.5, 0.5625, 0.5, 0.5625, 1.0, 0.5, 1.0, 0.5, 0.5, 0.5, 0.5, 0.5, 1.0, 0.4375, 1.0, 0.4375, 0.5, 0.4375, 0.5, 0.4375, 1.0, 0.375, 1.0, 0.375, 0.5, 0.375, 0.5, 0.375, 1.0, 0.3125, 1.0, 0.3125, 0.5, 0.3125, 0.5, 0.3125, 1.0, 0.25, 1.0, 0.25, 0.5, 0.25, 0.5, 0.25, 1.0, 0.1875, 1.0, 0.1875, 0.5, 0.1875, 0.5, 0.1875, 1.0, 0.125, 1.0, 0.125, 0.5, 0.3418, 0.4717, 0.25, 0.49, 0.1582, 0.4717, 0.08029, 0.4197, 0.02827, 0.3418, 0.01, 0.25, 0.02827, 0.1582, 0.08029, 0.08029, 0.1582, 0.02827, 0.25, 0.01, 0.3418, 0.02827, 0.4197, 0.08029, 0.4717, 0.1582, 0.49, 0.25, 0.4717, 0.3418, 0.4197, 0.4197, 0.125, 0.5, 0.125, 1.0, 0.0625, 1.0, 0.0625, 0.5, 0.0625, 0.5, 0.0625, 1.0, 0.0, 1.0, 0.0, 0.5, 0.75, 0.49, 0.8418, 0.4717, 0.9197, 0.4197, 0.9717, 0.3418, 0.99, 0.25, 0.9717, 0.1582, 0.9197, 0.08029, 0.8418, 0.02827, 0.75, 0.01, 0.6582, 0.02827, 0.5803, 0.08029, 0.5283, 0.1582, 0.51, 0.25, 0.5283, 0.3418, 0.5803, 0.4197, 0.6582, 0.4717])
me_cylinder_003.materials.append(mat_charcoal)
me_cylinder_003.update()

# ---- objects
ob_asset_bloodpressuremonitor = bpy.data.objects.new('ASSET_BloodPressureMonitor', None)
ob_monitor_housing = bpy.data.objects.new('Monitor_Housing', me_cube)
ob_display = bpy.data.objects.new('Display', me_cube_001)
ob_editable_label = bpy.data.objects.new('Editable_Label_---', me_text)
ob_start_button = bpy.data.objects.new('Start_Button', me_cube_002)
ob_fabric_cuff = bpy.data.objects.new('Fabric_Cuff', me_fabric_cuff)
ob_air_tube_001 = bpy.data.objects.new('Air_Tube.001', me_cylinder)
ob_air_tube_002 = bpy.data.objects.new('Air_Tube.002', me_cylinder_001)
ob_air_tube_003 = bpy.data.objects.new('Air_Tube.003', me_cylinder_002)
ob_air_tube = bpy.data.objects.new('Air_Tube', me_cylinder_003)

# ---- transforms, parenting, visibility, modifiers, constraints
ob_asset_bloodpressuremonitor.location = (0.0, 0.0, 0.0)
ob_monitor_housing.parent = ob_asset_bloodpressuremonitor
ob_monitor_housing.location = (-0.055, 0.0, 0.055)
_m = ob_monitor_housing.modifiers.new('Editable eased edges', 'BEVEL')
_m.width = 0.002
_m.width_pct = 0.002
_m.segments = 2
ob_display.parent = ob_asset_bloodpressuremonitor
ob_display.location = (-0.055, -0.081, 0.073)
_m = ob_display.modifiers.new('Editable eased edges', 'BEVEL')
_m.width = 0.002
_m.width_pct = 0.002
_m.segments = 2
ob_editable_label.parent = ob_asset_bloodpressuremonitor
ob_editable_label.location = (-0.055, -0.085, 0.073)
ob_editable_label.rotation_euler = (1.571, -0.0, 0.0)
ob_start_button.parent = ob_asset_bloodpressuremonitor
ob_start_button.location = (-0.055, -0.082, 0.025)
_m = ob_start_button.modifiers.new('Editable eased edges', 'BEVEL')
_m.width = 0.002
_m.width_pct = 0.002
_m.segments = 2
ob_fabric_cuff.parent = ob_asset_bloodpressuremonitor
ob_fabric_cuff.location = (0.13, 0.0, 0.0)
ob_air_tube_001.parent = ob_asset_bloodpressuremonitor
ob_air_tube_001.location = (-0.15, 0.035, 0.0375)
ob_air_tube_001.rotation_euler = (1.961, -8.646e-08, -1.736)
ob_air_tube_002.parent = ob_asset_bloodpressuremonitor
ob_air_tube_002.location = (-0.18, -0.055, 0.0225)
ob_air_tube_002.rotation_euler = (1.597, -0.0, 0.0)
ob_air_tube_003.parent = ob_asset_bloodpressuremonitor
ob_air_tube_003.location = (-0.025, -0.15, 0.02)
ob_air_tube_003.rotation_euler = (1.571, -7.161e-15, 1.571)
ob_air_tube.parent = ob_asset_bloodpressuremonitor
ob_air_tube.location = (0.13, -0.1025, 0.035)
ob_air_tube.rotation_euler = (1.265, -8.336e-08, 3.142)

# ---- collection membership
scene.collection.objects.link(ob_asset_bloodpressuremonitor)
scene.collection.objects.link(ob_monitor_housing)
scene.collection.objects.link(ob_display)
scene.collection.objects.link(ob_editable_label)
scene.collection.objects.link(ob_start_button)
scene.collection.objects.link(ob_fabric_cuff)
scene.collection.objects.link(ob_air_tube_001)
scene.collection.objects.link(ob_air_tube_002)
scene.collection.objects.link(ob_air_tube_003)
scene.collection.objects.link(ob_air_tube)

# ---- scene / render settings (as saved in the file)
scene.frame_start = 1; scene.frame_end = 49; scene.frame_set(1)
scene.render.engine = 'BLENDER_EEVEE_NEXT'
scene.cycles.sampling_pattern = 'TABULATED_SOBOL'
bpy.context.view_layer.update()

# ---- added for rendering (the .blend has no active camera and no usable light): camera, sun + grey world if the file has none
cam_auto = bpy.data.cameras.new('AutoCamera')
cam_auto.lens = 50.0
cam_auto.sensor_width = 36.0
cam_auto.clip_end = 1000.0
ob_auto_camera = bpy.data.objects.new('AutoCamera', cam_auto)
scene.collection.objects.link(ob_auto_camera)
ob_auto_camera.location = (0.43355, -0.55126, 0.40784)
ob_auto_camera.rotation_euler = (1.09748, -7.21219e-08, 0.694738)
scene.camera = ob_auto_camera
light_auto_sun = bpy.data.lights.new('AutoSun', 'SUN')
light_auto_sun.energy = 3.0
light_auto_sun.angle = 0.0523599
ob_auto_sun = bpy.data.objects.new('AutoSun', light_auto_sun)
scene.collection.objects.link(ob_auto_sun)
ob_auto_sun.rotation_euler = (0.872665, 0.174533, 0.523599)
if scene.world is None:
    world_auto = bpy.data.worlds.new('AutoWorld')
    world_auto.color = (0.3, 0.3, 0.3)
    scene.world = world_auto
bpy.context.view_layer.update()
